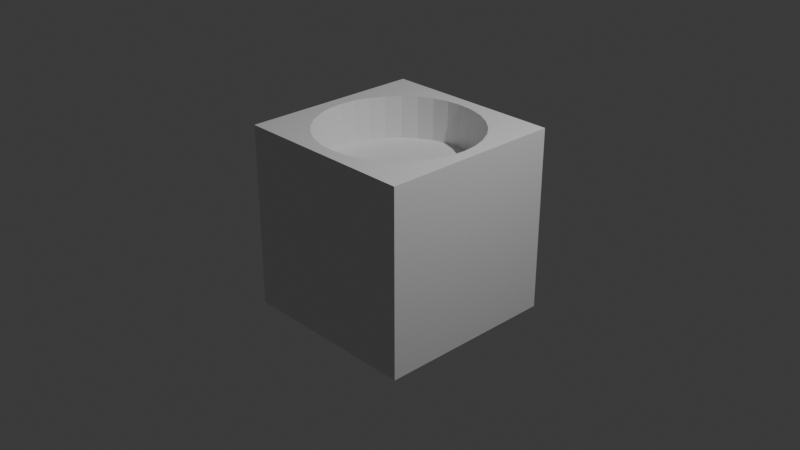 # Source: GoalBlock.blend  (saved by Blender 5.0.118; exported with 4.5.12 LTS)
import bpy
from mathutils import Matrix  # noqa: F401  (used for matrix-valued properties, if any)

bpy.ops.wm.read_factory_settings(use_empty=True)
scene = bpy.context.scene
scene.name = 'Scene'

# ---- collections
col_collection = bpy.data.collections.new('Collection'); scene.collection.children.link(col_collection)

# ---- materials (node trees are filled in below, after node groups)
mat_material = bpy.data.materials.new('Material')
mat_material.alpha_threshold = 0.0
mat_material.use_backface_culling_lightprobe_volume = False
mat_material.roughness = 0.5
mat_material.line_color = (0.0, 0.0, 0.0, 1.0)

# ---- material node trees
mat_material.use_nodes = True; mat_material.node_tree.nodes.clear()
_N = mat_material.node_tree.nodes; _L = mat_material.node_tree.links
n0 = _N.new('ShaderNodeOutputMaterial'); n0.name = 'Material Output'; n0.location = (300, 300)
n1 = _N.new('ShaderNodeBsdfPrincipled'); n1.name = 'Principled BSDF'; n1.location = (10, 300)
n1.inputs[3].default_value = 1.45
_L.new(n1.outputs[0], n0.inputs[0])
n0.is_active_output = True

# ---- world
world_world = bpy.data.worlds.new('World'); scene.world = world_world
world_world.use_nodes = True; world_world.node_tree.nodes.clear()
_N = world_world.node_tree.nodes; _L = world_world.node_tree.links
n0 = _N.new('ShaderNodeOutputWorld'); n0.name = 'World Output'; n0.location = (300, 300)
n1 = _N.new('ShaderNodeBackground'); n1.name = 'Background'; n1.location = (10, 300)
n1.inputs[0].default_value = (0.05088, 0.05088, 0.05088, 1.0)
_L.new(n1.outputs[0], n0.inputs[0])
n0.is_active_output = True
world_world.color = (0.05088, 0.05088, 0.05088)
world_world.sun_shadow_jitter_overblur = 0.0

# ---- cameras
cam_camera = bpy.data.cameras.new('Camera')
cam_camera.clip_end = 100.0
cam_camera.ortho_scale = 7.314

# ---- lights
light_light = bpy.data.lights.new('Light', 'POINT')
light_light.energy = 1000.0
light_light.shadow_soft_size = 0.1

# ---- meshes
me_cube = bpy.data.meshes.new('Cube')
me_cube.from_pydata([(0.0, 0.8658, 0.535), (1.0, 1.0, 1.0), (1.0, 1.0, -1.0), (1.0, -1.0, 1.0), (0.1689, 0.8492, 0.535), (1.0, -1.0, -1.0), (-1.0, 1.0, 1.0), (0.3313, 0.7999, 0.535), (-1.0, 1.0, -1.0), (-1.0, -1.0, 1.0), (0.481, 0.7199, 0.535), (-1.0, -1.0, -1.0), (0.6122, 0.6122, 0.535), (0.7199, 0.481, 0.535), (0.7999, 0.3313, 0.535), (0.8492, 0.1689, 0.535), (0.8658, 0.0, 0.535), (0.8492, -0.1689, 0.535), (0.7999, -0.3313, 0.535), (0.7199, -0.481, 0.535), (0.6122, -0.6122, 0.535), (0.481, -0.7199, 0.535), (0.3313, -0.7999, 0.535), (0.1689, -0.8492, 0.535), (0.0, -0.8658, 0.535), (-0.1689, -0.8492, 0.535), (-0.3313, -0.7999, 0.535), (-0.481, -0.7199, 0.535), (-0.6122, -0.6122, 0.535), (-0.7199, -0.481, 0.535), (-0.7999, -0.3313, 0.535), (-0.8492, -0.1689, 0.535), (-0.8658, 0.0, 0.535), (-0.8492, 0.1689, 0.535), (-0.7999, 0.3313, 0.535), (-0.7199, 0.481, 0.535), (-0.6122, 0.6122, 0.535), (-0.481, 0.7199, 0.535), (-0.3313, 0.7999, 0.535), (-0.1689, 0.8492, 0.535), (-0.8658, 0.0, 1.0), (-0.8492, -0.1689, 1.0), (-0.8492, 0.1689, 1.0), (-0.7199, -0.481, 1.0), (-0.7199, 0.481, 1.0), (-0.6122, -0.6122, 1.0), (-0.7999, -0.3313, 1.0), (-0.7999, 0.3313, 1.0), (-0.481, 0.7199, 1.0), (-0.1689, 0.8492, 1.0), (-0.3313, 0.7999, 1.0), (0.1689, 0.8492, 1.0), (0.6122, 0.6122, 1.0), (0.481, 0.7199, 1.0), (0.3313, 0.7999, 1.0), (0.0, 0.8658, 1.0), (-0.6122, 0.6122, 1.0), (-0.481, -0.7199, 1.0), (-0.1689, -0.8492, 1.0), (-0.3313, -0.7999, 1.0), (0.1689, -0.8492, 1.0), (0.481, -0.7199, 1.0), (0.3313, -0.7999, 1.0), (0.0, -0.8658, 1.0), (0.7199, -0.481, 1.0), (0.7199, 0.481, 1.0), (0.8658, 0.0, 1.0), (0.8492, -0.1689, 1.0), (0.8492, 0.1689, 1.0), (0.7999, -0.3313, 1.0), (0.7999, 0.3313, 1.0), (0.6122, -0.6122, 1.0)], [], [(6, 9, 3, 71, 61, 62, 60, 63, 58, 59, 57, 45, 43, 46, 41, 40, 42, 47, 44, 56), (3, 1, 6, 56, 48, 50, 49, 55, 51, 54, 53, 52, 65, 70, 68, 66, 67, 69, 64, 71), (5, 3, 9, 11), (11, 9, 6, 8), (8, 2, 5, 11), (2, 1, 3, 5), (8, 6, 1, 2), (55, 0, 4, 51), (51, 4, 7, 54), (54, 7, 10, 53), (53, 10, 12, 52), (12, 13, 65, 52), (13, 14, 70, 65), (14, 15, 68, 70), (15, 16, 66, 68), (16, 17, 67, 66), (17, 18, 69, 67), (18, 19, 64, 69), (19, 20, 71, 64), (20, 21, 61, 71), (21, 22, 62, 61), (22, 23, 60, 62), (23, 24, 63, 60), (24, 25, 58, 63), (25, 26, 59, 58), (26, 27, 57, 59), (27, 28, 45, 57), (45, 28, 29, 43), (43, 29, 30, 46), (46, 30, 31, 41), (41, 31, 32, 40), (40, 32, 33, 42), (42, 33, 34, 47), (47, 34, 35, 44), (44, 35, 36, 56), (56, 36, 37, 48), (48, 37, 38, 50), (50, 38, 39, 49), (49, 39, 0, 55), (35, 34, 33, 32, 31, 30, 29, 28, 27, 26, 25, 24, 23, 22, 21, 20, 19, 18, 17, 16, 15, 14, 13, 12, 10, 7, 4, 0, 39, 38, 37, 36)])
_uv = me_cube.uv_layers.new(name='UVMap')
_uv.uv.foreach_set('vector', [0.875, 0.5, 0.875, 0.75, 0.625, 0.75, 0.6735, 0.7015, 0.6899, 0.715, 0.7086, 0.725, 0.7289, 0.7312, 0.75, 0.7332, 0.7711, 0.7312, 0.7914, 0.725, 0.8101, 0.715, 0.8265, 0.7015, 0.84, 0.6851, 0.85, 0.6664, 0.8562, 0.6461, 0.8582, 0.625, 0.8562, 0.6039, 0.85, 0.5836, 0.84, 0.5649, 0.8265, 0.5485, 0.625, 0.75, 0.625, 0.5, 0.875, 0.5, 0.8265, 0.5485, 0.8101, 0.535, 0.7914, 0.525, 0.7711, 0.5188, 0.75, 0.5168, 0.7289, 0.5188, 0.7086, 0.525, 0.6899, 0.535, 0.6735, 0.5485, 0.66, 0.5649, 0.65, 0.5836, 0.6438, 0.6039, 0.6418, 0.625, 0.6438, 0.6461, 0.65, 0.6664, 0.66, 0.6851, 0.6735, 0.7015, 0.375, 0.75, 0.625, 0.75, 0.625, 1.0, 0.375, 1.0, 0.375, 0.0, 0.625, 0.0, 0.625, 0.25, 0.375, 0.25, 0.125, 0.5, 0.375, 0.5, 0.375, 0.75, 0.125, 0.75, 0.375, 0.5, 0.625, 0.5, 0.625, 0.75, 0.375, 0.75, 0.375, 0.25, 0.625, 0.25, 0.625, 0.5, 0.375, 0.5, 0.0, 0.0, 0.0, 0.0, 0.0, 0.0, 0.0, 0.0, 0.0, 0.0, 0.0, 0.0, 0.0, 0.0, 0.0, 0.0, 0.0, 0.0, 0.0, 0.0, 0.0, 0.0, 0.0, 0.0, 0.0, 0.0, 0.0, 0.0, 0.0, 0.0, 0.0, 0.0, 0.0, 0.0, 0.0, 0.0, 0.0, 0.0, 0.0, 0.0, 0.0, 0.0, 0.0, 0.0, 0.0, 0.0, 0.0, 0.0, 0.0, 0.0, 0.0, 0.0, 0.0, 0.0, 0.0, 0.0, 0.0, 0.0, 0.0, 0.0, 0.0, 0.0, 0.0, 0.0, 0.0, 0.0, 0.0, 0.0, 0.0, 0.0, 0.0, 0.0, 0.0, 0.0, 0.0, 0.0, 0.0, 0.0, 0.0, 0.0, 0.0, 0.0, 0.0, 0.0, 0.0, 0.0, 0.0, 0.0, 0.0, 0.0, 0.0, 0.0, 0.0, 0.0, 0.0, 0.0, 0.0, 0.0, 0.0, 0.0, 0.0, 0.0, 0.0, 0.0, 0.0, 0.0, 0.0, 0.0, 0.0, 0.0, 0.0, 0.0, 0.0, 0.0, 0.0, 0.0, 0.0, 0.0, 0.0, 0.0, 0.0, 0.0, 0.0, 0.0, 0.0, 0.0, 0.0, 0.0, 0.0, 0.0, 0.0, 0.0, 0.0, 0.0, 0.0, 0.0, 0.0, 0.0, 0.0, 0.0, 0.0, 0.0, 0.0, 0.0, 0.0, 0.0, 0.0, 0.0, 0.0, 0.0, 0.0, 0.0, 0.0, 0.0, 0.0, 0.0, 0.0, 0.0, 0.0, 0.0, 0.0, 0.0, 0.0, 0.0, 0.0, 0.0, 0.0, 0.0, 0.0, 0.0, 0.0, 0.0, 0.0, 0.0, 0.0, 0.0, 0.0, 0.0, 0.0, 0.0, 0.0, 0.0, 0.0, 0.0, 0.0, 0.0, 0.0, 0.0, 0.0, 0.0, 0.0, 0.0, 0.0, 0.0, 0.0, 0.0, 0.0, 0.0, 0.0, 0.0, 0.0, 0.0, 0.0, 0.0, 0.0, 0.0, 0.0, 0.0, 0.0, 0.0, 0.0, 0.0, 0.0, 0.0, 0.0, 0.0, 0.0, 0.0, 0.0, 0.0, 0.0, 0.0, 0.0, 0.0, 0.0, 0.0, 0.0, 0.0, 0.0, 0.0, 0.0, 0.0, 0.0, 0.0, 0.0, 0.0, 0.0, 0.0, 0.0, 0.0, 0.0, 0.0, 0.0, 0.0, 0.0, 0.0, 0.0, 0.0, 0.0, 0.0, 0.0, 0.0, 0.0, 0.0, 0.0, 0.0, 0.0, 0.0, 0.0, 0.0, 0.0, 0.0, 0.0, 0.0, 0.0, 0.0, 0.0, 0.0, 0.0, 0.0, 0.0, 0.0, 0.0, 0.0, 0.0, 0.0, 0.0, 0.0, 0.0, 0.0, 0.0, 0.0, 0.0, 0.0, 0.0, 0.0, 0.0, 0.0, 0.0, 0.0, 0.0, 0.0, 0.0, 0.0, 0.0, 0.0, 0.0, 0.0, 0.0, 0.0, 0.0, 0.0, 0.0, 0.0, 0.0, 0.0, 0.0, 0.0, 0.0, 0.0, 0.0, 0.0, 0.0, 0.0, 0.0, 0.0, 0.0, 0.0, 0.0, 0.0])
_uv.active_render = True
_uv = me_cube.uv_layers.new(name='UVマップ')
_uv.uv.foreach_set('vector', [0.0, 0.0, 0.0, 0.0, 0.0, 0.0, 0.0, 0.0, 0.0, 0.0, 0.0, 0.0, 0.0, 0.0, 0.0, 0.0, 0.0, 0.0, 0.0, 0.0, 0.0, 0.0, 0.0, 0.0, 0.0, 0.0, 0.0, 0.0, 0.0, 0.0, 0.0, 0.0, 0.0, 0.0, 0.0, 0.0, 0.0, 0.0, 0.0, 0.0, 0.0, 0.0, 0.0, 0.0, 0.0, 0.0, 0.0, 0.0, 0.0, 0.0, 0.0, 0.0, 0.0, 0.0, 0.0, 0.0, 0.0, 0.0, 0.0, 0.0, 0.0, 0.0, 0.0, 0.0, 0.0, 0.0, 0.0, 0.0, 0.0, 0.0, 0.0, 0.0, 0.0, 0.0, 0.0, 0.0, 0.0, 0.0, 0.0, 0.0, 0.0, 0.0, 0.0, 0.0, 0.0, 0.0, 0.0, 0.0, 0.0, 0.0, 0.0, 0.0, 0.0, 0.0, 0.0, 0.0, 0.0, 0.0, 0.0, 0.0, 0.0, 0.0, 0.0, 0.0, 0.0, 0.0, 0.0, 0.0, 0.0, 0.0, 0.0, 0.0, 0.0, 0.0, 0.0, 0.0, 0.0, 0.0, 0.0, 0.0, 1.0, 0.6343, 1.0, 0.5, 0.9688, 0.5, 0.9688, 0.6343, 0.9688, 0.6343, 0.9688, 0.5, 0.9375, 0.5, 0.9375, 0.6343, 0.9375, 0.6343, 0.9375, 0.5, 0.9062, 0.5, 0.9063, 0.6343, 0.9063, 0.6343, 0.9062, 0.5, 0.875, 0.5, 0.875, 0.6343, 0.875, 0.5, 0.8438, 0.5, 0.8438, 0.6343, 0.875, 0.6343, 0.8438, 0.5, 0.8125, 0.5, 0.8125, 0.6343, 0.8438, 0.6343, 0.8125, 0.5, 0.7812, 0.5, 0.7812, 0.6343, 0.8125, 0.6343, 0.7812, 0.5, 0.75, 0.5, 0.75, 0.6343, 0.7812, 0.6343, 0.75, 0.5, 0.7188, 0.5, 0.7188, 0.6343, 0.75, 0.6343, 0.7188, 0.5, 0.6875, 0.5, 0.6875, 0.6343, 0.7188, 0.6343, 0.6875, 0.5, 0.6562, 0.5, 0.6562, 0.6343, 0.6875, 0.6343, 0.6562, 0.5, 0.625, 0.5, 0.625, 0.6343, 0.6562, 0.6343, 0.625, 0.5, 0.5938, 0.5, 0.5938, 0.6343, 0.625, 0.6343, 0.5938, 0.5, 0.5625, 0.5, 0.5625, 0.6343, 0.5938, 0.6343, 0.5625, 0.5, 0.5312, 0.5, 0.5312, 0.6343, 0.5625, 0.6343, 0.5312, 0.5, 0.5, 0.5, 0.5, 0.6343, 0.5312, 0.6343, 0.5, 0.5, 0.4688, 0.5, 0.4688, 0.6343, 0.5, 0.6343, 0.4688, 0.5, 0.4375, 0.5, 0.4375, 0.6343, 0.4688, 0.6343, 0.4375, 0.5, 0.4062, 0.5, 0.4062, 0.6343, 0.4375, 0.6343, 0.4062, 0.5, 0.375, 0.5, 0.375, 0.6343, 0.4062, 0.6343, 0.375, 0.6343, 0.375, 0.5, 0.3438, 0.5, 0.3438, 0.6343, 0.3438, 0.6343, 0.3438, 0.5, 0.3125, 0.5, 0.3125, 0.6343, 0.3125, 0.6343, 0.3125, 0.5, 0.2812, 0.5, 0.2812, 0.6343, 0.2812, 0.6343, 0.2812, 0.5, 0.25, 0.5, 0.25, 0.6343, 0.25, 0.6343, 0.25, 0.5, 0.2188, 0.5, 0.2188, 0.6343, 0.2188, 0.6343, 0.2188, 0.5, 0.1875, 0.5, 0.1875, 0.6343, 0.1875, 0.6343, 0.1875, 0.5, 0.1562, 0.5, 0.1562, 0.6343, 0.1562, 0.6343, 0.1562, 0.5, 0.125, 0.5, 0.125, 0.6343, 0.125, 0.6343, 0.125, 0.5, 0.09375, 0.5, 0.09375, 0.6343, 0.09375, 0.6343, 0.09375, 0.5, 0.0625, 0.5, 0.0625, 0.6343, 0.0625, 0.6343, 0.0625, 0.5, 0.03125, 0.5, 0.03125, 0.6343, 0.03125, 0.6343, 0.03125, 0.5, 0.0, 0.5, 0.0, 0.6343, 0.5504, 0.3833, 0.5283, 0.3418, 0.5146, 0.2968, 0.51, 0.25, 0.5146, 0.2032, 0.5283, 0.1582, 0.5504, 0.1167, 0.5803, 0.08029, 0.6167, 0.05045, 0.6582, 0.02827, 0.7032, 0.01461, 0.75, 0.01, 0.7968, 0.01461, 0.8418, 0.02827, 0.8833, 0.05045, 0.9197, 0.08029, 0.9496, 0.1167, 0.9717, 0.1582, 0.9854, 0.2032, 0.99, 0.25, 0.9854, 0.2968, 0.9717, 0.3418, 0.9496, 0.3833, 0.9197, 0.4197, 0.8833, 0.4496, 0.8418, 0.4717, 0.7968, 0.4854, 0.75, 0.49, 0.7032, 0.4854, 0.6582, 0.4717, 0.6167, 0.4496, 0.5803, 0.4197])
me_cube.materials.append(mat_material)
me_cube.use_mirror_vertex_groups = False
me_cube.update()

# ---- objects
ob_cube = bpy.data.objects.new('Cube', me_cube)
ob_light = bpy.data.objects.new('Light', light_light)
ob_camera = bpy.data.objects.new('Camera', cam_camera)

# ---- transforms, parenting, visibility, modifiers, constraints
ob_cube.location = (0.0, 0.0, 0.0)
ob_cube.lock_rotations_4d = False
ob_cube.empty_display_type = 'ARROWS'
ob_cube.lineart.crease_threshold = 0.0
ob_light.location = (4.076, 1.005, 5.904)
ob_light.rotation_euler = (0.6503, 0.05522, 1.866)
ob_light.lock_rotations_4d = False
ob_light.empty_display_type = 'ARROWS'
ob_light.color = (0.0, 0.0, 0.0, 0.0)
ob_light.lineart.crease_threshold = 0.0
ob_camera.location = (7.359, -6.926, 4.958)
ob_camera.rotation_euler = (1.109, 0.0, 0.8149)
ob_camera.lock_rotations_4d = False
ob_camera.empty_display_type = 'ARROWS'
ob_camera.color = (0.0, 0.0, 0.0, 0.0)
ob_camera.display_type = 'WIRE'
ob_camera.lineart.crease_threshold = 0.0

# ---- collection membership
col_collection.objects.link(ob_cube)
col_collection.objects.link(ob_light)
col_collection.objects.link(ob_camera)

# ---- scene / render settings (as saved in the file)
scene.camera = ob_camera
scene.frame_start = 1; scene.frame_end = 250; scene.frame_set(1)
scene.render.engine = 'BLENDER_EEVEE_NEXT'
scene.render.bake_bias = 0.0
scene.render.bake_samples = 0
bpy.context.view_layer.update()

